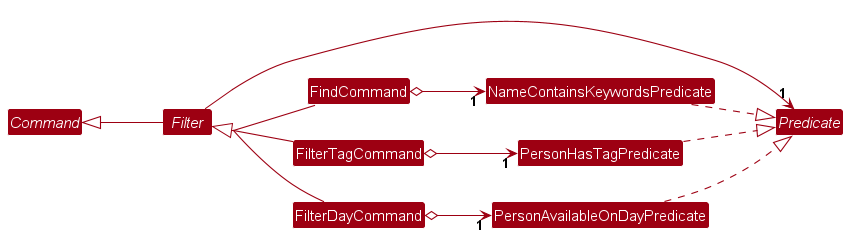

The diagram above was rendered by PlantUML. Its source (embedded in the PNG):
@startuml
!include style.puml
skinparam arrowThickness 1.1
skinparam arrowColor MODEL_COLOR
skinparam classBackgroundColor MODEL_COLOR

abstract class Command
abstract class Filter
interface Predicate

left to right direction

skinparam groupInheritance 2

Command <|-- Filter

Filter <|-- FindCommand
Filter <|-- FilterTagCommand
Filter <|-- FilterDayCommand
Filter --> "1" Predicate

PersonHasTagPredicate ..|> Predicate
NameContainsKeywordsPredicate ..|> Predicate
PersonAvailableOnDayPredicate ..|> Predicate

FindCommand o--> "1" NameContainsKeywordsPredicate
FilterTagCommand o--> "1" PersonHasTagPredicate
FilterDayCommand o--> "1" PersonAvailableOnDayPredicate
@enduml